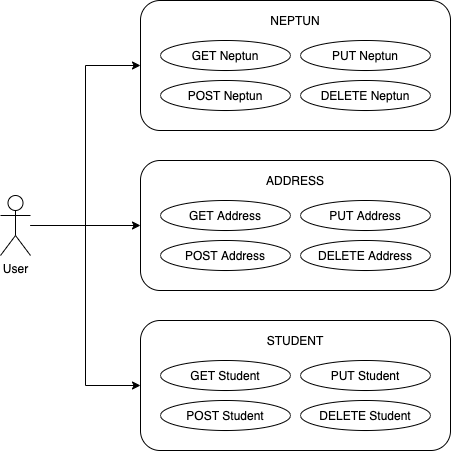

The diagram above was exported from draw.io. Its source (the exported page's mxGraphModel, read from the mxfile embedded in the PNG):
<mxGraphModel dx="786" dy="580" grid="1" gridSize="10" guides="1" tooltips="1" connect="1" arrows="1" fold="1" page="1" pageScale="1" pageWidth="827" pageHeight="1169" math="0" shadow="0">
  <root>
    <mxCell id="0" />
    <mxCell id="1" parent="0" />
    <mxCell id="lF5dlX_K_eyTlMzBeRqT-21" value="" style="edgeStyle=orthogonalEdgeStyle;rounded=0;orthogonalLoop=1;jettySize=auto;html=1;" edge="1" parent="1" source="lF5dlX_K_eyTlMzBeRqT-1" target="lF5dlX_K_eyTlMzBeRqT-9">
      <mxGeometry relative="1" as="geometry" />
    </mxCell>
    <mxCell id="lF5dlX_K_eyTlMzBeRqT-22" value="" style="edgeStyle=orthogonalEdgeStyle;rounded=0;orthogonalLoop=1;jettySize=auto;html=1;entryX=0;entryY=0.5;entryDx=0;entryDy=0;" edge="1" parent="1" source="lF5dlX_K_eyTlMzBeRqT-1" target="lF5dlX_K_eyTlMzBeRqT-15">
      <mxGeometry relative="1" as="geometry" />
    </mxCell>
    <mxCell id="lF5dlX_K_eyTlMzBeRqT-23" value="" style="edgeStyle=orthogonalEdgeStyle;rounded=0;orthogonalLoop=1;jettySize=auto;html=1;entryX=0;entryY=0.5;entryDx=0;entryDy=0;" edge="1" parent="1" source="lF5dlX_K_eyTlMzBeRqT-1" target="lF5dlX_K_eyTlMzBeRqT-2">
      <mxGeometry relative="1" as="geometry" />
    </mxCell>
    <mxCell id="lF5dlX_K_eyTlMzBeRqT-1" value="User&lt;br&gt;" style="shape=umlActor;verticalLabelPosition=bottom;verticalAlign=top;html=1;outlineConnect=0;" vertex="1" parent="1">
      <mxGeometry x="60" y="275" width="30" height="60" as="geometry" />
    </mxCell>
    <mxCell id="lF5dlX_K_eyTlMzBeRqT-2" value="" style="rounded=1;whiteSpace=wrap;html=1;" vertex="1" parent="1">
      <mxGeometry x="200" y="80" width="310" height="130" as="geometry" />
    </mxCell>
    <mxCell id="lF5dlX_K_eyTlMzBeRqT-3" value="GET Neptun" style="ellipse;whiteSpace=wrap;html=1;" vertex="1" parent="1">
      <mxGeometry x="220" y="120" width="130" height="30" as="geometry" />
    </mxCell>
    <mxCell id="lF5dlX_K_eyTlMzBeRqT-4" value="POST Neptun" style="ellipse;whiteSpace=wrap;html=1;" vertex="1" parent="1">
      <mxGeometry x="220" y="160" width="130" height="30" as="geometry" />
    </mxCell>
    <mxCell id="lF5dlX_K_eyTlMzBeRqT-6" value="PUT Neptun" style="ellipse;whiteSpace=wrap;html=1;" vertex="1" parent="1">
      <mxGeometry x="360" y="120" width="130" height="30" as="geometry" />
    </mxCell>
    <mxCell id="lF5dlX_K_eyTlMzBeRqT-7" value="DELETE Neptun" style="ellipse;whiteSpace=wrap;html=1;" vertex="1" parent="1">
      <mxGeometry x="360" y="160" width="130" height="30" as="geometry" />
    </mxCell>
    <mxCell id="lF5dlX_K_eyTlMzBeRqT-8" value="NEPTUN" style="text;html=1;strokeColor=none;fillColor=none;align=center;verticalAlign=middle;whiteSpace=wrap;rounded=0;" vertex="1" parent="1">
      <mxGeometry x="335" y="90" width="40" height="20" as="geometry" />
    </mxCell>
    <mxCell id="lF5dlX_K_eyTlMzBeRqT-9" value="" style="rounded=1;whiteSpace=wrap;html=1;" vertex="1" parent="1">
      <mxGeometry x="200" y="240" width="310" height="130" as="geometry" />
    </mxCell>
    <mxCell id="lF5dlX_K_eyTlMzBeRqT-10" value="GET Address" style="ellipse;whiteSpace=wrap;html=1;" vertex="1" parent="1">
      <mxGeometry x="220" y="280" width="130" height="30" as="geometry" />
    </mxCell>
    <mxCell id="lF5dlX_K_eyTlMzBeRqT-11" value="POST Address" style="ellipse;whiteSpace=wrap;html=1;" vertex="1" parent="1">
      <mxGeometry x="220" y="320" width="130" height="30" as="geometry" />
    </mxCell>
    <mxCell id="lF5dlX_K_eyTlMzBeRqT-12" value="PUT Address" style="ellipse;whiteSpace=wrap;html=1;" vertex="1" parent="1">
      <mxGeometry x="360" y="280" width="130" height="30" as="geometry" />
    </mxCell>
    <mxCell id="lF5dlX_K_eyTlMzBeRqT-13" value="DELETE Address" style="ellipse;whiteSpace=wrap;html=1;" vertex="1" parent="1">
      <mxGeometry x="360" y="320" width="130" height="30" as="geometry" />
    </mxCell>
    <mxCell id="lF5dlX_K_eyTlMzBeRqT-14" value="ADDRESS" style="text;html=1;strokeColor=none;fillColor=none;align=center;verticalAlign=middle;whiteSpace=wrap;rounded=0;" vertex="1" parent="1">
      <mxGeometry x="335" y="250" width="40" height="20" as="geometry" />
    </mxCell>
    <mxCell id="lF5dlX_K_eyTlMzBeRqT-15" value="" style="rounded=1;whiteSpace=wrap;html=1;" vertex="1" parent="1">
      <mxGeometry x="200" y="400" width="310" height="130" as="geometry" />
    </mxCell>
    <mxCell id="lF5dlX_K_eyTlMzBeRqT-16" value="GET Student" style="ellipse;whiteSpace=wrap;html=1;" vertex="1" parent="1">
      <mxGeometry x="220" y="440" width="130" height="30" as="geometry" />
    </mxCell>
    <mxCell id="lF5dlX_K_eyTlMzBeRqT-17" value="POST Student" style="ellipse;whiteSpace=wrap;html=1;" vertex="1" parent="1">
      <mxGeometry x="220" y="480" width="130" height="30" as="geometry" />
    </mxCell>
    <mxCell id="lF5dlX_K_eyTlMzBeRqT-18" value="PUT Student" style="ellipse;whiteSpace=wrap;html=1;" vertex="1" parent="1">
      <mxGeometry x="360" y="440" width="130" height="30" as="geometry" />
    </mxCell>
    <mxCell id="lF5dlX_K_eyTlMzBeRqT-19" value="DELETE Student" style="ellipse;whiteSpace=wrap;html=1;" vertex="1" parent="1">
      <mxGeometry x="360" y="480" width="130" height="30" as="geometry" />
    </mxCell>
    <mxCell id="lF5dlX_K_eyTlMzBeRqT-20" value="STUDENT" style="text;html=1;strokeColor=none;fillColor=none;align=center;verticalAlign=middle;whiteSpace=wrap;rounded=0;" vertex="1" parent="1">
      <mxGeometry x="335" y="410" width="40" height="20" as="geometry" />
    </mxCell>
  </root>
</mxGraphModel>